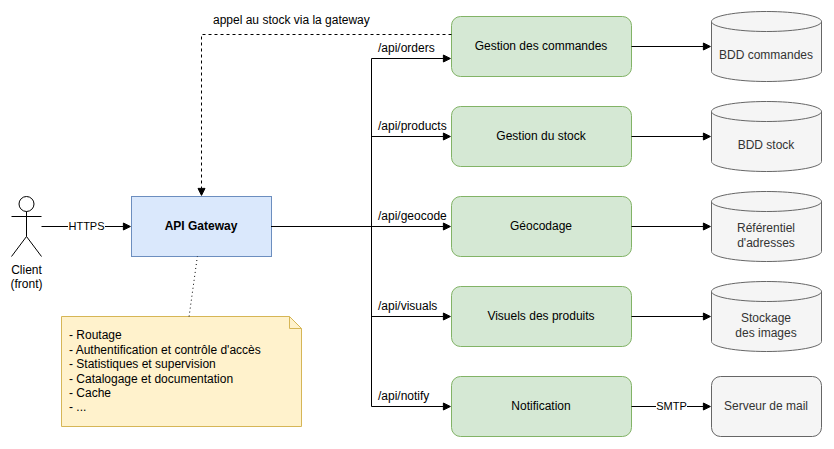

The diagram above was exported from draw.io. Its source (the exported page's mxGraphModel, read from the mxfile embedded in the PNG):
<mxGraphModel>
  <root>
    <mxCell id="0" />
    <mxCell id="1" parent="0" />
    <mxCell id="client" value="Client&lt;br&gt;(front)" style="shape=umlActor;verticalLabelPosition=bottom;verticalAlign=top;html=1;" vertex="1" parent="1">
      <mxGeometry x="40" y="200" width="30" height="60" as="geometry" />
    </mxCell>
    <mxCell id="gw" value="&lt;b&gt;API Gateway&lt;/b&gt;" style="rounded=0;whiteSpace=wrap;html=1;fillColor=#dae8fc;strokeColor=#6c8ebf;" vertex="1" parent="1">
      <mxGeometry x="160" y="200" width="140" height="60" as="geometry" />
    </mxCell>
    <mxCell id="note" value="- Routage&lt;br&gt;- Authentification et contrôle d'accès&lt;br&gt;- Statistiques et supervision&lt;br&gt;- Catalogage et documentation&lt;br&gt;- Cache&lt;br&gt;- ..." style="shape=note;whiteSpace=wrap;html=1;size=12;fillColor=#fff2cc;strokeColor=#d6b656;align=left;spacingLeft=6;" vertex="1" parent="1">
      <mxGeometry x="90" y="320" width="240" height="110" as="geometry" />
    </mxCell>
    <mxCell id="en" value="" style="endArrow=none;dashed=1;dashPattern=1 3;html=1;" edge="1" parent="1" source="note" target="gw">
      <mxGeometry relative="1" as="geometry" />
    </mxCell>
    <mxCell id="ec" value="HTTPS" style="edgeStyle=orthogonalEdgeStyle;rounded=0;html=1;endArrow=block;endFill=1;" edge="1" parent="1" source="client" target="gw">
      <mxGeometry relative="1" as="geometry" />
    </mxCell>
    <mxCell id="s0" value="Gestion des commandes" style="rounded=1;whiteSpace=wrap;html=1;fillColor=#d5e8d4;strokeColor=#82b366;" vertex="1" parent="1">
      <mxGeometry x="480" y="20" width="180" height="60" as="geometry" />
    </mxCell>
    <mxCell id="g0" value="" style="edgeStyle=orthogonalEdgeStyle;rounded=0;html=1;endArrow=block;endFill=1;exitX=1;exitY=0.5;exitDx=0;exitDy=0;entryX=0;entryY=0.7;entryDx=0;entryDy=0;" edge="1" parent="1" source="gw" target="s0">
      <mxGeometry relative="1" as="geometry">
        <Array as="points">
          <mxPoint x="400" y="230" />
          <mxPoint x="400" y="62" />
        </Array>
      </mxGeometry>
    </mxCell>
    <mxCell id="l0" value="/api/orders" style="text;html=1;align=left;verticalAlign=middle;" vertex="1" parent="1">
      <mxGeometry x="405" y="42" width="80" height="20" as="geometry" />
    </mxCell>
    <mxCell id="d0" value="BDD commandes" style="shape=cylinder3;whiteSpace=wrap;html=1;boundedLbl=1;size=10;fillColor=#f5f5f5;strokeColor=#666666;fontColor=#333333;" vertex="1" parent="1">
      <mxGeometry x="740" y="15" width="110" height="70" as="geometry" />
    </mxCell>
    <mxCell id="b0" value="" style="edgeStyle=orthogonalEdgeStyle;rounded=0;html=1;endArrow=block;endFill=1;" edge="1" parent="1" source="s0" target="d0">
      <mxGeometry relative="1" as="geometry" />
    </mxCell>
    <mxCell id="s1" value="Gestion du stock" style="rounded=1;whiteSpace=wrap;html=1;fillColor=#d5e8d4;strokeColor=#82b366;" vertex="1" parent="1">
      <mxGeometry x="480" y="110" width="180" height="60" as="geometry" />
    </mxCell>
    <mxCell id="g1" value="" style="edgeStyle=orthogonalEdgeStyle;rounded=0;html=1;endArrow=block;endFill=1;exitX=1;exitY=0.5;exitDx=0;exitDy=0;entryX=0;entryY=0.5;entryDx=0;entryDy=0;" edge="1" parent="1" source="gw" target="s1">
      <mxGeometry relative="1" as="geometry">
        <Array as="points">
          <mxPoint x="400" y="230" />
          <mxPoint x="400" y="140" />
        </Array>
      </mxGeometry>
    </mxCell>
    <mxCell id="l1" value="/api/products" style="text;html=1;align=left;verticalAlign=middle;" vertex="1" parent="1">
      <mxGeometry x="405" y="120" width="80" height="20" as="geometry" />
    </mxCell>
    <mxCell id="d1" value="BDD stock" style="shape=cylinder3;whiteSpace=wrap;html=1;boundedLbl=1;size=10;fillColor=#f5f5f5;strokeColor=#666666;fontColor=#333333;" vertex="1" parent="1">
      <mxGeometry x="740" y="105" width="110" height="70" as="geometry" />
    </mxCell>
    <mxCell id="b1" value="" style="edgeStyle=orthogonalEdgeStyle;rounded=0;html=1;endArrow=block;endFill=1;" edge="1" parent="1" source="s1" target="d1">
      <mxGeometry relative="1" as="geometry" />
    </mxCell>
    <mxCell id="s2" value="Géocodage" style="rounded=1;whiteSpace=wrap;html=1;fillColor=#d5e8d4;strokeColor=#82b366;" vertex="1" parent="1">
      <mxGeometry x="480" y="200" width="180" height="60" as="geometry" />
    </mxCell>
    <mxCell id="g2" value="" style="edgeStyle=orthogonalEdgeStyle;rounded=0;html=1;endArrow=block;endFill=1;exitX=1;exitY=0.5;exitDx=0;exitDy=0;entryX=0;entryY=0.5;entryDx=0;entryDy=0;" edge="1" parent="1" source="gw" target="s2">
      <mxGeometry relative="1" as="geometry">
        <Array as="points">
          <mxPoint x="400" y="230" />
          <mxPoint x="400" y="230" />
        </Array>
      </mxGeometry>
    </mxCell>
    <mxCell id="l2" value="/api/geocode" style="text;html=1;align=left;verticalAlign=middle;" vertex="1" parent="1">
      <mxGeometry x="405" y="210" width="80" height="20" as="geometry" />
    </mxCell>
    <mxCell id="d2" value="Référentiel&lt;br&gt;d'adresses" style="shape=cylinder3;whiteSpace=wrap;html=1;boundedLbl=1;size=10;fillColor=#f5f5f5;strokeColor=#666666;fontColor=#333333;" vertex="1" parent="1">
      <mxGeometry x="740" y="195" width="110" height="70" as="geometry" />
    </mxCell>
    <mxCell id="b2" value="" style="edgeStyle=orthogonalEdgeStyle;rounded=0;html=1;endArrow=block;endFill=1;" edge="1" parent="1" source="s2" target="d2">
      <mxGeometry relative="1" as="geometry" />
    </mxCell>
    <mxCell id="s3" value="Visuels des produits" style="rounded=1;whiteSpace=wrap;html=1;fillColor=#d5e8d4;strokeColor=#82b366;" vertex="1" parent="1">
      <mxGeometry x="480" y="290" width="180" height="60" as="geometry" />
    </mxCell>
    <mxCell id="g3" value="" style="edgeStyle=orthogonalEdgeStyle;rounded=0;html=1;endArrow=block;endFill=1;exitX=1;exitY=0.5;exitDx=0;exitDy=0;entryX=0;entryY=0.5;entryDx=0;entryDy=0;" edge="1" parent="1" source="gw" target="s3">
      <mxGeometry relative="1" as="geometry">
        <Array as="points">
          <mxPoint x="400" y="230" />
          <mxPoint x="400" y="320" />
        </Array>
      </mxGeometry>
    </mxCell>
    <mxCell id="l3" value="/api/visuals" style="text;html=1;align=left;verticalAlign=middle;" vertex="1" parent="1">
      <mxGeometry x="405" y="300" width="80" height="20" as="geometry" />
    </mxCell>
    <mxCell id="d3" value="Stockage&lt;br&gt;des images" style="shape=cylinder3;whiteSpace=wrap;html=1;boundedLbl=1;size=10;fillColor=#f5f5f5;strokeColor=#666666;fontColor=#333333;" vertex="1" parent="1">
      <mxGeometry x="740" y="285" width="110" height="70" as="geometry" />
    </mxCell>
    <mxCell id="b3" value="" style="edgeStyle=orthogonalEdgeStyle;rounded=0;html=1;endArrow=block;endFill=1;" edge="1" parent="1" source="s3" target="d3">
      <mxGeometry relative="1" as="geometry" />
    </mxCell>
    <mxCell id="s4" value="Notification" style="rounded=1;whiteSpace=wrap;html=1;fillColor=#d5e8d4;strokeColor=#82b366;" vertex="1" parent="1">
      <mxGeometry x="480" y="380" width="180" height="60" as="geometry" />
    </mxCell>
    <mxCell id="g4" value="" style="edgeStyle=orthogonalEdgeStyle;rounded=0;html=1;endArrow=block;endFill=1;exitX=1;exitY=0.5;exitDx=0;exitDy=0;entryX=0;entryY=0.5;entryDx=0;entryDy=0;" edge="1" parent="1" source="gw" target="s4">
      <mxGeometry relative="1" as="geometry">
        <Array as="points">
          <mxPoint x="400" y="230" />
          <mxPoint x="400" y="410" />
        </Array>
      </mxGeometry>
    </mxCell>
    <mxCell id="l4" value="/api/notify" style="text;html=1;align=left;verticalAlign=middle;" vertex="1" parent="1">
      <mxGeometry x="405" y="390" width="80" height="20" as="geometry" />
    </mxCell>
    <mxCell id="mail" value="Serveur de mail" style="rounded=1;whiteSpace=wrap;html=1;fillColor=#f5f5f5;strokeColor=#666666;fontColor=#333333;" vertex="1" parent="1">
      <mxGeometry x="740" y="380" width="110" height="60" as="geometry" />
    </mxCell>
    <mxCell id="smtp" value="SMTP" style="edgeStyle=orthogonalEdgeStyle;rounded=0;html=1;endArrow=block;endFill=1;" edge="1" parent="1" source="s4" target="mail">
      <mxGeometry relative="1" as="geometry" />
    </mxCell>
    <mxCell id="call" value="" style="edgeStyle=orthogonalEdgeStyle;rounded=0;html=1;endArrow=block;endFill=1;dashed=1;exitX=0;exitY=0.3;exitDx=0;exitDy=0;entryX=0.5;entryY=0;entryDx=0;entryDy=0;" edge="1" parent="1" source="s0" target="gw">
      <mxGeometry relative="1" as="geometry">
        <Array as="points">
          <mxPoint x="230" y="38" />
        </Array>
      </mxGeometry>
    </mxCell>
    <mxCell id="lcall" value="appel au stock via la gateway" style="text;html=1;align=left;verticalAlign=middle;" vertex="1" parent="1">
      <mxGeometry x="240" y="14" width="200" height="20" as="geometry" />
    </mxCell>
  </root>
</mxGraphModel>